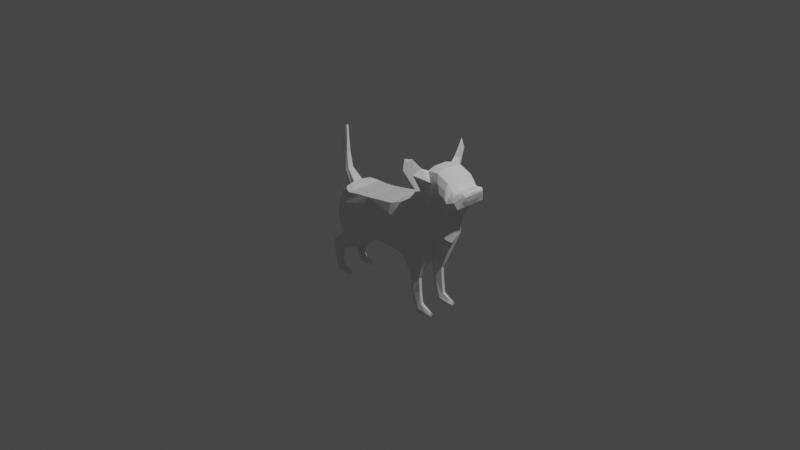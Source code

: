 # Source: PepeElChihuahuaRig.blend  (saved by Blender 2.91.10; exported with 4.5.12 LTS)
import bpy
from mathutils import Matrix  # noqa: F401  (used for matrix-valued properties, if any)

bpy.ops.wm.read_factory_settings(use_empty=True)
scene = bpy.context.scene
scene.name = 'Scene'

# ---- collections
col_collection = bpy.data.collections.new('Collection'); scene.collection.children.link(col_collection)

# ---- world
world_world = bpy.data.worlds.new('World'); scene.world = world_world
world_world.use_nodes = True; world_world.node_tree.nodes.clear()
_N = world_world.node_tree.nodes; _L = world_world.node_tree.links
n0 = _N.new('ShaderNodeOutputWorld'); n0.name = 'World Output'; n0.location = (300, 300)
n1 = _N.new('ShaderNodeBackground'); n1.name = 'Background'; n1.location = (10, 300)
n1.inputs[0].default_value = (0.05088, 0.05088, 0.05088, 1.0)
_L.new(n1.outputs[0], n0.inputs[0])
n0.is_active_output = True
world_world.color = (0.05088, 0.05088, 0.05088)
world_world.use_sun_shadow = False
world_world.sun_shadow_jitter_overblur = 0.0

# ---- cameras
cam_camera = bpy.data.cameras.new('Camera')
cam_camera.clip_end = 100.0
cam_camera.ortho_scale = 7.314

# ---- lights
light_light = bpy.data.lights.new('Light', 'POINT')
light_light.transmission_factor = 0.0
light_light.energy = 1000.0
light_light.shadow_soft_size = 0.1
light_light.shadow_maximum_resolution = 0.006
light_light.use_absolute_resolution = True

# ---- meshes
me_plane = bpy.data.meshes.new('Plane')
me_plane.from_pydata([(-0.7125, 0.0, -0.1911), (-0.185, 0.0, -0.267), (-0.5252, 0.0, 0.1872), (-0.2002, 0.0, 0.2176), (0.09987, 0.0, -0.2746), (0.09607, 0.0, 0.2784), (0.3164, 0.0, -0.3202), (0.2822, 0.0, 0.3467), (0.5632, 0.0, -0.2252), (0.3619, 0.0, 0.4949), (0.7455, 0.0, 0.002678), (0.3999, 0.0, 0.586), (0.7835, 0.0, 0.3901), (0.567, 0.0, 0.7835), (0.9064, 0.0, 0.4458), (0.8679, 0.0, 0.6659), (0.9991, 0.0, 0.5552), (0.9509, 0.0, 0.6413), (1.015, 0.0, 0.6137), (0.9906, 0.0, 0.6471), (0.8594, 0.0, 0.4267), (-0.6848, 0.0, 0.07157), (-0.6217, -0.0002759, 0.2251), (-0.5747, 0.0, 0.2092), (-0.7243, 0.0, -0.1016), (-0.5252, -0.2115, 0.1872), (-0.3472, -0.1909, -0.109), (-0.2603, -0.1909, 0.2176), (0.09987, -0.259, -0.1166), (0.09607, -0.2038, 0.2784), (0.3164, -0.259, -0.1622), (0.2822, -0.1611, 0.3467), (0.6197, -0.2545, -0.02325), (0.3619, -0.09048, 0.4949), (0.7037, -0.1711, 0.2352), (0.3999, -0.1223, 0.586), (0.8111, -0.1454, 0.3587), (0.567, -0.1554, 0.7587), (0.8722, -0.1776, 0.4189), (0.8667, -0.1451, 0.6381), (0.8533, -0.1763, 0.4112), (0.9945, -0.1402, 0.563), (0.9544, -0.1329, 0.6324), (1.014, -0.1156, 0.6136), (0.9901, -0.1173, 0.6453), (-0.6163, -0.1612, 0.2107), (-0.6848, -0.1909, 0.07157), (-0.5803, -0.1932, 0.1983), (-0.7243, -0.1909, -0.1016), (-0.2264, -0.1228, 0.2176), (0.09607, -0.1228, 0.2784), (0.567, -0.07362, 0.7835), (0.744, -0.09841, 0.07462), (0.5632, -0.1228, -0.2252), (0.8671, -0.07299, 0.6612), (0.3619, -0.04903, 0.4949), (0.3999, -0.07362, 0.586), (0.3164, -0.1228, -0.3202), (0.09987, -0.1228, -0.2746), (0.9994, -0.07375, 0.5559), (0.9064, -0.07362, 0.4458), (-0.2112, -0.1228, -0.267), (-0.6848, -0.1228, -0.2898), (-0.6942, -0.06269, 0.0769), (-0.6269, -0.05989, 0.2261), (0.2822, -0.09595, 0.3467), (0.9501, -0.07212, 0.6408), (0.7835, -0.07362, 0.3901), (-0.5747, -0.1228, 0.2092), (0.9923, -0.06923, 0.648), (1.017, -0.06777, 0.6164), (-0.5252, -0.1228, 0.1872), (-0.7243, -0.1228, -0.1016), (0.8594, -0.07362, 0.4267), (-0.6848, -0.1909, -0.2898), (-0.3472, -0.1909, -0.267), (-0.674, -0.1815, -0.3503), (-0.3931, -0.1815, -0.3986), (-0.3716, -0.1375, -0.4034), (-0.674, -0.1375, -0.3503), (-0.8367, -0.1732, -0.4797), (-0.6922, -0.1732, -0.5335), (-0.6813, -0.1494, -0.5382), (-0.837, -0.1392, -0.4786), (-0.7975, -0.1686, -0.7433), (-0.7255, -0.1686, -0.7099), (-0.7198, -0.1448, -0.7096), (-0.7975, -0.1364, -0.7433), (-0.7663, -0.1605, -0.8287), (-0.6908, -0.1705, -0.7536), (-0.6851, -0.1428, -0.7518), (-0.7663, -0.1391, -0.8287), (-0.6361, -0.1605, -0.8287), (-0.6328, -0.1656, -0.7651), (-0.6321, -0.1406, -0.7647), (-0.6361, -0.1447, -0.8287), (-0.596, -0.1596, -0.8259), (-0.5934, -0.1606, -0.7791), (-0.593, -0.1452, -0.7786), (-0.596, -0.1459, -0.8259), (0.3476, -0.173, -0.4323), (0.4727, -0.173, -0.4358), (0.3476, -0.1408, -0.4323), (0.4727, -0.1408, -0.4358), (0.3641, -0.173, -0.6271), (0.4833, -0.173, -0.5889), (0.3641, -0.1408, -0.6271), (0.4833, -0.1408, -0.5889), (0.4484, -0.173, -0.8287), (0.5011, -0.173, -0.7151), (0.4484, -0.1408, -0.8287), (0.5011, -0.1408, -0.7151), (0.5788, -0.1676, -0.8287), (0.5874, -0.1676, -0.754), (0.5788, -0.1461, -0.8287), (0.5874, -0.1461, -0.754), (0.6271, -0.1623, -0.8131), (0.6314, -0.1623, -0.7708), (0.6271, -0.1514, -0.8131), (0.6314, -0.1514, -0.7708), (0.877, 0.0, 0.4352), (0.8604, -0.1767, 0.4146), (0.877, -0.07362, 0.4352), (0.9712, 0.0, 0.4907), (0.9152, 0.0, 0.6372), (0.9712, -0.1709, 0.4907), (0.9191, -0.1399, 0.6218), (0.9158, -0.07281, 0.6345), (0.9712, -0.07362, 0.4907), (0.4398, 0.0, -0.2727), (0.3221, 0.0, 0.4208), (0.4441, -0.2885, -0.1371), (0.3221, -0.1104, 0.4208), (0.3221, -0.04497, 0.4208), (0.4398, -0.09581, -0.2727), (0.4101, -0.2048, -0.434), (0.4101, -0.1178, -0.434), (0.4237, -0.1955, -0.608), (0.4237, -0.1178, -0.608), (0.4747, -0.1935, -0.7676), (0.4747, -0.1178, -0.7676), (0.5831, -0.1869, -0.7871), (0.5831, -0.1244, -0.7871), (0.6292, -0.1804, -0.792), (0.6292, -0.1309, -0.792), (-0.4349, 0.0, -0.2784), (-0.3627, 0.0, 0.2024), (-0.516, -0.2442, -0.1994), (-0.3928, -0.1921, 0.2024), (-0.3758, -0.1097, 0.2024), (-0.448, -0.06946, -0.2784), (-0.516, -0.2442, -0.2784), (-0.5336, -0.2302, -0.3744), (-0.5228, -0.0914, -0.3769), (-0.7645, -0.1853, -0.5066), (-0.759, -0.1177, -0.5089), (-0.7615, -0.1784, -0.7266), (-0.7587, -0.121, -0.7264), (-0.7286, -0.1812, -0.7911), (-0.7257, -0.12, -0.7892), (-0.6345, -0.1757, -0.7969), (-0.6341, -0.125, -0.7934), (-0.5947, -0.1688, -0.8025), (-0.5945, -0.1376, -0.8007), (1.012, 0.0, 0.64), (-0.6677, -0.0007831, 0.1209), (-0.605, -0.2357, -0.05127), (-0.3038, -0.2151, 0.05429), (0.09797, -0.2556, 0.08087), (0.2993, -0.2477, 0.09227), (0.4908, -0.2335, 0.2358), (0.5678, -0.1793, 0.3538), (0.6891, -0.2157, 0.5711), (0.8684, -0.2152, 0.5322), (0.9747, -0.1611, 0.5983), (1.005, -0.1226, 0.6322), (0.771, -0.2152, 0.6013), (-0.657, -0.1757, 0.1505), (-0.6495, -0.2151, 0.05377), (1.012, -0.0687, 0.6404), (-0.6716, -0.06396, 0.1253), (0.8413, -0.2152, 0.575), (0.9451, -0.1963, 0.5608), (0.3831, -0.2605, 0.1419), (-0.4544, -0.2423, 0.001507), (0.6886, 0.0, 0.7914), (0.6886, -0.1554, 0.7665), (0.6886, -0.07362, 0.7914), (0.8222, 0.0, 0.7354), (0.8222, -0.1554, 0.7106), (0.8222, -0.07362, 0.7354), (0.7629, 0.0, 0.1802), (0.4765, 0.0, 0.6765), (0.7529, -0.1593, 0.2918), (0.4765, -0.1429, 0.6517), (0.4765, -0.07362, 0.6765), (0.7621, -0.08705, 0.2192), (0.6233, -0.196, 0.4534), (-0.6242, -0.0538, 0.227), (-0.6217, -0.0002759, 0.2251), (-0.6778, -0.05282, 0.1271), (-0.6677, -0.0007831, 0.1209), (-0.7347, -0.0316, 0.3342), (-0.7352, 0.0, 0.3309), (-0.7956, -0.03329, 0.3015), (-0.796, 0.0, 0.2961), (-0.7633, -0.02249, 0.5028), (-0.7614, 0.0, 0.5018), (-0.8171, -0.02542, 0.5009), (-0.8238, 0.0, 0.4999), (-0.7633, -0.02249, 0.5028), (-0.7614, 0.0, 0.5018), (-0.8171, -0.02542, 0.5009), (-0.8238, 0.0, 0.4999), (-0.7684, -0.01443, 0.668), (-0.7665, 0.0, 0.667), (-0.8222, -0.01736, 0.6661), (-0.829, 0.0, 0.6651), (-0.7731, -0.009907, 0.8002), (-0.7719, 0.0, 0.8), (-0.7873, -0.01103, 0.7961), (-0.7892, 0.0, 0.7943), (0.8305, -0.192, 0.6428), (0.7285, -0.192, 0.6839), (0.9999, 0.0, 0.6436), (-0.2833, -0.2097, 0.1359), (0.09577, -0.2363, 0.1796), (0.2895, -0.2111, 0.2195), (0.4251, -0.1687, 0.3653), (0.4826, -0.1575, 0.4699), (0.6268, -0.1922, 0.6649), (0.8663, -0.1869, 0.5852), (0.9633, -0.1537, 0.6154), (0.9961, -0.1266, 0.6387), (-0.6505, -0.06861, 0.1757), (0.9309, -0.1747, 0.5913), (0.3513, -0.1921, 0.2813), (-0.4248, -0.2239, 0.102), (-0.5664, -0.2303, 0.06798), (-0.6379, -0.1751, 0.1806), (-0.6162, -0.2108, 0.126), (1.001, -0.07565, 0.6442), (0.5487, -0.1761, 0.5525), (-0.6505, -0.06861, 0.1757), (-0.7681, -0.04562, 0.3165), (-0.7948, -0.02852, 0.5018), (-0.7939, -0.02887, 0.5009), (-0.799, -0.02081, 0.6661), (-0.7814, -0.01563, 0.7988), (-0.7818, 0.0, 0.7972), (0.6268, -0.1922, 0.6649), (0.567, -0.1554, 0.7587), (0.4765, -0.1429, 0.6517), (0.5487, -0.1761, 0.5525), (0.5214, -0.3156, 0.7428), (0.5415, -0.2214, 0.7888), (0.4441, -0.2821, 0.6998), (0.5333, -0.284, 0.5727), (0.5045, -0.3657, 0.8813), (0.5193, -0.3208, 0.9059), (0.4777, -0.3829, 0.917), (0.4881, -0.4115, 0.8126)], [], [(237, 225, 27, 148), (167, 26, 28, 168), (168, 28, 30, 169), (183, 131, 32, 170), (170, 32, 34, 171), (197, 193, 36, 172), (181, 121, 38, 173), (182, 125, 41, 174), (174, 41, 43, 175), (172, 36, 40, 176), (240, 47, 45, 239), (238, 25, 47, 240), (50, 49, 27, 29), (187, 51, 37, 186), (53, 52, 34, 32), (56, 55, 33, 35), (58, 57, 30, 28), (128, 59, 41, 125), (180, 63, 46, 177), (65, 50, 29, 31), (127, 54, 39, 126), (196, 67, 36, 193), (68, 64, 45, 47), (241, 69, 44, 233), (149, 71, 25, 148), (195, 56, 35, 194), (72, 62, 74, 48), (30, 57, 102, 100), (59, 70, 43, 41), (71, 68, 47, 25), (133, 65, 31, 132), (69, 66, 42, 44), (61, 58, 28, 26), (122, 60, 38, 121), (63, 72, 48, 46), (67, 73, 40, 36), (12, 20, 73, 67), (21, 24, 72, 63), (120, 14, 60, 122), (1, 4, 58, 61), (19, 17, 66, 69), (130, 7, 65, 133), (2, 23, 68, 71), (16, 18, 70, 59), (129, 8, 53, 134), (24, 0, 62, 72), (192, 11, 56, 195), (146, 2, 71, 149), (224, 19, 69, 241), (23, 22, 64, 68), (191, 12, 67, 196), (124, 15, 54, 127), (7, 5, 50, 65), (165, 21, 63, 180), (145, 1, 61, 150), (123, 16, 59, 128), (4, 6, 57, 58), (11, 9, 55, 56), (8, 10, 52, 53), (185, 13, 51, 187), (5, 3, 49, 50), (74, 62, 79, 76), (147, 74, 151), (61, 26, 75), (153, 78, 82, 155), (151, 74, 76, 152), (150, 61, 78, 153), (61, 75, 77, 78), (82, 81, 85, 86), (78, 77, 81, 82), (76, 79, 83, 80), (152, 76, 80, 154), (84, 87, 91, 88), (80, 83, 87, 84), (154, 80, 84, 156), (155, 82, 86, 157), (159, 90, 94, 161), (156, 84, 88, 158), (157, 86, 90, 159), (86, 85, 89, 90), (161, 94, 98, 163), (90, 89, 93, 94), (88, 91, 95, 92), (158, 88, 92, 160), (163, 98, 97, 162), (94, 93, 97, 98), (92, 95, 99, 96), (160, 92, 96, 162), (103, 101, 105, 107), (53, 32, 101, 103), (131, 30, 100, 135), (134, 53, 103, 136), (138, 107, 111, 140), (135, 100, 104, 137), (136, 103, 107, 138), (100, 102, 106, 104), (111, 109, 113, 115), (104, 106, 110, 108), (107, 105, 109, 111), (137, 104, 108, 139), (115, 113, 117, 119), (139, 108, 112, 141), (140, 111, 115, 142), (108, 110, 114, 112), (144, 119, 117, 143), (141, 112, 116, 143), (142, 115, 119, 144), (112, 114, 118, 116), (15, 188, 190, 54), (20, 120, 122, 73), (73, 122, 121, 40), (54, 190, 189, 39), (176, 40, 121, 181), (14, 123, 128, 60), (17, 124, 127, 66), (66, 127, 126, 42), (60, 128, 125, 38), (173, 38, 125, 182), (114, 142, 144, 118), (113, 141, 143, 117), (118, 144, 143, 116), (110, 140, 142, 114), (109, 139, 141, 113), (105, 137, 139, 109), (102, 136, 138, 106), (101, 135, 137, 105), (106, 138, 140, 110), (57, 134, 136, 102), (32, 131, 135, 101), (6, 129, 134, 57), (9, 130, 133, 55), (55, 133, 132, 33), (169, 30, 131, 183), (93, 160, 162, 97), (99, 163, 162, 96), (89, 158, 160, 93), (95, 161, 163, 99), (87, 157, 159, 91), (85, 156, 158, 89), (91, 159, 161, 95), (83, 155, 157, 87), (81, 154, 156, 85), (77, 152, 154, 81), (62, 150, 153, 79), (75, 151, 152, 77), (79, 153, 155, 83), (26, 147, 151, 75), (0, 145, 150, 62), (3, 146, 149, 49), (49, 149, 148, 27), (238, 237, 148, 25), (74, 147, 184, 166), (227, 169, 183, 236), (231, 173, 182, 235), (223, 176, 181, 222), (64, 22, 199, 198), (18, 164, 179, 70), (70, 179, 175, 43), (234, 180, 177, 239), (74, 166, 178, 48), (48, 178, 177, 46), (230, 172, 176, 223), (232, 174, 175, 233), (235, 182, 174, 232), (222, 181, 173, 231), (242, 197, 172, 230), (228, 170, 171, 229), (236, 183, 170, 228), (226, 168, 169, 227), (225, 167, 168, 226), (147, 26, 167, 184), (190, 187, 186, 189), (188, 185, 187, 190), (229, 171, 197, 242), (10, 191, 196, 52), (13, 192, 195, 51), (51, 195, 194, 37), (52, 196, 193, 34), (171, 34, 193, 197), (198, 199, 203, 202), (165, 180, 200, 201), (234, 64, 198, 243), (205, 204, 208, 209), (201, 200, 204, 205), (243, 198, 202, 244), (209, 208, 212, 213), (244, 202, 206, 245), (202, 203, 207, 206), (246, 210, 214, 247), (245, 206, 210, 246), (206, 207, 211, 210), (217, 216, 220, 221), (210, 211, 215, 214), (213, 212, 216, 217), (249, 221, 220, 248), (247, 214, 218, 248), (214, 215, 219, 218), (216, 247, 248, 220), (219, 249, 248, 218), (208, 245, 246, 212), (212, 246, 247, 216), (204, 244, 245, 208), (200, 243, 244, 204), (180, 234, 243, 200), (35, 229, 242, 194), (27, 225, 226, 29), (29, 226, 227, 31), (132, 236, 228, 33), (33, 228, 229, 35), (230, 37, 251, 250), (189, 222, 231, 39), (126, 235, 232, 42), (42, 232, 233, 44), (37, 230, 223, 186), (64, 234, 239, 45), (186, 223, 222, 189), (39, 231, 235, 126), (31, 227, 236, 132), (166, 184, 237, 238), (164, 224, 241, 179), (179, 241, 233, 175), (166, 238, 240, 178), (178, 240, 239, 177), (184, 167, 225, 237), (252, 253, 257, 256), (194, 242, 253, 252), (242, 230, 250, 253), (37, 194, 252, 251), (257, 254, 258, 261), (250, 251, 255, 254), (253, 250, 254, 257), (251, 252, 256, 255), (260, 261, 258, 259), (255, 256, 260, 259), (256, 257, 261, 260), (254, 255, 259, 258)])
_uv = me_plane.uv_layers.new(name='UVMap')
_uv.uv.foreach_set('vector', [0.5, 0.75, 1.0, 0.75, 1.0, 1.0, 0.5, 1.0, 1.0, 0.5, 1.0, 0.0, 1.0, 0.0, 1.0, 0.5, 1.0, 0.5, 1.0, 0.0, 1.0, 0.0, 1.0, 0.5, 1.0, 0.5, 1.0, 0.0, 1.0, 0.0, 1.0, 0.5, 1.0, 0.5, 1.0, 0.0, 1.0, 0.0, 1.0, 0.5, 1.0, 0.5, 1.0, 0.0, 1.0, 0.0, 1.0, 0.5, 1.0, 0.5, 1.0, 0.0, 1.0, 0.0, 1.0, 0.5, 1.0, 0.5, 1.0, 0.0, 1.0, 0.0, 1.0, 0.5, 1.0, 0.5, 1.0, 0.0, 1.0, 0.0, 1.0, 0.5, 1.0, 0.5, 1.0, 0.0, 1.0, 0.0, 1.0, 0.5, 0.0, 0.75, 0.0, 1.0, 0.0, 1.0, 0.0, 0.75, 0.0, 0.75, 0.0, 1.0, 0.0, 1.0, 0.0, 0.75, 1.0, 1.0, 1.0, 1.0, 1.0, 1.0, 1.0, 1.0, 1.0, 1.0, 1.0, 1.0, 1.0, 1.0, 1.0, 1.0, 1.0, 0.0, 1.0, 0.0, 1.0, 0.0, 1.0, 0.0, 1.0, 1.0, 1.0, 1.0, 1.0, 1.0, 1.0, 1.0, 1.0, 0.0, 1.0, 0.0, 1.0, 0.0, 1.0, 0.0, 1.0, 0.0, 1.0, 0.0, 1.0, 0.0, 1.0, 0.0, 0.0, 0.5, 0.0, 0.0, 0.0, 0.0, 0.0, 0.5, 1.0, 1.0, 1.0, 1.0, 1.0, 1.0, 1.0, 1.0, 1.0, 1.0, 1.0, 1.0, 1.0, 1.0, 1.0, 1.0, 1.0, 0.0, 1.0, 0.0, 1.0, 0.0, 1.0, 0.0, 0.0, 1.0, 0.0, 1.0, 0.0, 1.0, 0.0, 1.0, 1.0, 0.75, 1.0, 1.0, 1.0, 1.0, 1.0, 0.75, 0.5, 1.0, 0.0, 1.0, 0.0, 1.0, 0.5, 1.0, 1.0, 1.0, 1.0, 1.0, 1.0, 1.0, 1.0, 1.0, 0.0, 0.0, 0.0, 0.0, 0.0, 0.0, 0.0, 0.0, 1.0, 0.0, 1.0, 0.0, 1.0, 0.0, 1.0, 0.0, 1.0, 0.0, 1.0, 0.0, 1.0, 0.0, 1.0, 0.0, 0.0, 1.0, 0.0, 1.0, 0.0, 1.0, 0.0, 1.0, 1.0, 1.0, 1.0, 1.0, 1.0, 1.0, 1.0, 1.0, 1.0, 1.0, 1.0, 1.0, 1.0, 1.0, 1.0, 1.0, 1.0, 0.0, 1.0, 0.0, 1.0, 0.0, 1.0, 0.0, 1.0, 0.0, 1.0, 0.0, 1.0, 0.0, 1.0, 0.0, 0.0, 0.0, 0.0, 0.0, 0.0, 0.0, 0.0, 0.0, 1.0, 0.0, 1.0, 0.0, 1.0, 0.0, 1.0, 0.0, 1.0, 0.0, 1.0, 0.0, 1.0, 0.0, 1.0, 0.0, 0.0, 0.0, 0.0, 0.0, 0.0, 0.0, 0.0, 0.0, 1.0, 0.0, 1.0, 0.0, 1.0, 0.0, 1.0, 0.0, 1.0, 0.0, 1.0, 0.0, 1.0, 0.0, 1.0, 0.0, 1.0, 1.0, 1.0, 1.0, 1.0, 1.0, 1.0, 1.0, 1.0, 1.0, 1.0, 1.0, 1.0, 1.0, 1.0, 1.0, 0.0, 1.0, 0.0, 1.0, 0.0, 1.0, 0.0, 1.0, 1.0, 0.0, 1.0, 0.0, 1.0, 0.0, 1.0, 0.0, 1.0, 0.0, 1.0, 0.0, 1.0, 0.0, 1.0, 0.0, 0.0, 0.0, 0.0, 0.0, 0.0, 0.0, 0.0, 0.0, 1.0, 1.0, 1.0, 1.0, 1.0, 1.0, 1.0, 1.0, 0.5, 1.0, 0.0, 1.0, 0.0, 1.0, 0.5, 1.0, 1.0, 0.75, 1.0, 1.0, 1.0, 1.0, 1.0, 0.75, 0.0, 1.0, 0.0, 1.0, 0.0, 1.0, 0.0, 1.0, 1.0, 0.0, 1.0, 0.0, 1.0, 0.0, 1.0, 0.0, 1.0, 1.0, 1.0, 1.0, 1.0, 1.0, 1.0, 1.0, 1.0, 1.0, 1.0, 1.0, 1.0, 1.0, 1.0, 1.0, 0.0, 0.5, 0.0, 0.0, 0.0, 0.0, 0.0, 0.5, 0.5, 0.0, 1.0, 0.0, 1.0, 0.0, 0.5, 0.0, 1.0, 0.0, 1.0, 0.0, 1.0, 0.0, 1.0, 0.0, 1.0, 0.0, 1.0, 0.0, 1.0, 0.0, 1.0, 0.0, 1.0, 1.0, 1.0, 1.0, 1.0, 1.0, 1.0, 1.0, 1.0, 0.0, 1.0, 0.0, 1.0, 0.0, 1.0, 0.0, 1.0, 1.0, 1.0, 1.0, 1.0, 1.0, 1.0, 1.0, 1.0, 1.0, 1.0, 1.0, 1.0, 1.0, 1.0, 1.0, 0.0, 0.0, 0.0, 0.0, 0.0, 0.0, 0.0, 0.0, 0.5, 0.0, 0.0, 0.0, 0.5, 0.0, 1.0, 0.0, 1.0, 0.0, 1.0, 0.0, 0.5, 0.0, 1.0, 0.0, 1.0, 0.0, 0.5, 0.0, 0.5, 0.0, 0.0, 0.0, 0.0, 0.0, 0.5, 0.0, 0.5, 0.0, 1.0, 0.0, 1.0, 0.0, 0.5, 0.0, 1.0, 0.0, 1.0, 0.0, 1.0, 0.0, 1.0, 0.0, 1.0, 0.0, 1.0, 0.0, 1.0, 0.0, 1.0, 0.0, 1.0, 0.0, 1.0, 0.0, 1.0, 0.0, 1.0, 0.0, 0.0, 0.0, 0.0, 0.0, 0.0, 0.0, 0.0, 0.0, 0.5, 0.0, 0.0, 0.0, 0.0, 0.0, 0.5, 0.0, 0.0, 0.0, 0.0, 0.0, 0.0, 0.0, 0.0, 0.0, 0.0, 0.0, 0.0, 0.0, 0.0, 0.0, 0.0, 0.0, 0.5, 0.0, 0.0, 0.0, 0.0, 0.0, 0.5, 0.0, 0.5, 0.0, 1.0, 0.0, 1.0, 0.0, 0.5, 0.0, 0.5, 0.0, 1.0, 0.0, 1.0, 0.0, 0.5, 0.0, 0.5, 0.0, 0.0, 0.0, 0.0, 0.0, 0.5, 0.0, 0.5, 0.0, 1.0, 0.0, 1.0, 0.0, 0.5, 0.0, 1.0, 0.0, 1.0, 0.0, 1.0, 0.0, 1.0, 0.0, 0.5, 0.0, 1.0, 0.0, 1.0, 0.0, 0.5, 0.0, 1.0, 0.0, 1.0, 0.0, 1.0, 0.0, 1.0, 0.0, 0.0, 0.0, 0.0, 0.0, 0.0, 0.0, 0.0, 0.0, 0.5, 0.0, 0.0, 0.0, 0.0, 0.0, 0.5, 0.0, 0.5, 0.0, 1.0, 0.0, 1.0, 0.0, 0.5, 0.0, 1.0, 0.0, 1.0, 0.0, 1.0, 0.0, 1.0, 0.0, 0.0, 0.0, 0.0, 0.0, 0.0, 0.0, 0.0, 0.0, 0.5, 0.0, 0.0, 0.0, 0.0, 0.0, 0.5, 0.0, 1.0, 0.0, 1.0, 0.0, 1.0, 0.0, 1.0, 0.0, 1.0, 0.0, 1.0, 0.0, 1.0, 0.0, 1.0, 0.0, 1.0, 0.0, 1.0, 0.0, 1.0, 0.0, 1.0, 0.0, 1.0, 0.0, 1.0, 0.0, 1.0, 0.0, 1.0, 0.0, 1.0, 0.0, 1.0, 0.0, 1.0, 0.0, 1.0, 0.0, 1.0, 0.0, 1.0, 0.0, 1.0, 0.0, 1.0, 0.0, 1.0, 0.0, 1.0, 0.0, 1.0, 0.0, 1.0, 0.0, 1.0, 0.0, 1.0, 0.0, 1.0, 0.0, 1.0, 0.0, 1.0, 0.0, 1.0, 0.0, 1.0, 0.0, 1.0, 0.0, 1.0, 0.0, 1.0, 0.0, 1.0, 0.0, 1.0, 0.0, 1.0, 0.0, 1.0, 0.0, 1.0, 0.0, 1.0, 0.0, 1.0, 0.0, 1.0, 0.0, 1.0, 0.0, 1.0, 0.0, 1.0, 0.0, 1.0, 0.0, 1.0, 0.0, 1.0, 0.0, 1.0, 0.0, 1.0, 0.0, 1.0, 0.0, 1.0, 0.0, 1.0, 0.0, 1.0, 0.0, 1.0, 0.0, 1.0, 0.0, 1.0, 0.0, 1.0, 0.0, 1.0, 0.0, 1.0, 0.0, 1.0, 0.0, 1.0, 0.0, 1.0, 0.0, 1.0, 0.0, 1.0, 0.0, 1.0, 0.0, 1.0, 0.0, 1.0, 0.0, 1.0, 0.0, 1.0, 0.0, 1.0, 0.0, 1.0, 0.0, 1.0, 0.0, 1.0, 0.0, 1.0, 0.0, 1.0, 0.0, 1.0, 1.0, 1.0, 1.0, 1.0, 1.0, 1.0, 1.0, 1.0, 0.0, 1.0, 0.0, 1.0, 0.0, 1.0, 0.0, 1.0, 0.0, 1.0, 0.0, 1.0, 0.0, 1.0, 0.0, 1.0, 1.0, 1.0, 1.0, 1.0, 1.0, 1.0, 1.0, 1.0, 0.5, 1.0, 0.0, 1.0, 0.0, 1.0, 0.5, 1.0, 0.0, 1.0, 0.0, 1.0, 0.0, 1.0, 0.0, 1.0, 1.0, 1.0, 1.0, 1.0, 1.0, 1.0, 1.0, 1.0, 1.0, 1.0, 1.0, 1.0, 1.0, 1.0, 1.0, 1.0, 0.0, 1.0, 0.0, 1.0, 0.0, 1.0, 0.0, 1.0, 0.5, 1.0, 0.0, 1.0, 0.0, 1.0, 0.5, 1.0, 0.0, 1.0, 0.0, 1.0, 0.0, 1.0, 0.0, 1.0, 0.0, 1.0, 0.0, 1.0, 0.0, 1.0, 0.0, 1.0, 0.0, 1.0, 0.0, 1.0, 0.0, 1.0, 0.0, 1.0, 0.0, 1.0, 0.0, 1.0, 0.0, 1.0, 0.0, 1.0, 0.0, 1.0, 0.0, 1.0, 0.0, 1.0, 0.0, 1.0, 0.0, 1.0, 0.0, 1.0, 0.0, 1.0, 0.0, 1.0, 0.0, 1.0, 0.0, 1.0, 0.0, 1.0, 0.0, 1.0, 0.0, 1.0, 0.0, 1.0, 0.0, 1.0, 0.0, 1.0, 0.0, 1.0, 0.0, 1.0, 0.0, 1.0, 0.0, 1.0, 0.0, 1.0, 0.0, 1.0, 0.0, 1.0, 0.0, 1.0, 0.0, 1.0, 0.0, 1.0, 0.0, 1.0, 0.0, 1.0, 0.0, 1.0, 0.0, 1.0, 0.0, 1.0, 0.0, 1.0, 1.0, 1.0, 1.0, 1.0, 1.0, 1.0, 1.0, 1.0, 1.0, 1.0, 1.0, 1.0, 1.0, 1.0, 1.0, 1.0, 0.5, 1.0, 0.0, 1.0, 0.0, 1.0, 0.5, 1.0, 0.0, 0.5, 0.0, 0.5, 0.0, 1.0, 0.0, 0.0, 0.0, 0.5, 0.0, 0.5, 0.0, 0.0, 0.0, 1.0, 0.0, 0.5, 0.0, 0.5, 0.0, 1.0, 0.0, 0.0, 0.0, 0.5, 0.0, 0.5, 0.0, 0.0, 0.0, 0.0, 0.0, 0.5, 0.0, 0.5, 0.0, 0.0, 0.0, 1.0, 0.0, 0.5, 0.0, 0.5, 0.0, 1.0, 0.0, 0.0, 0.0, 0.5, 0.0, 0.5, 0.0, 0.0, 0.0, 0.0, 0.0, 0.5, 0.0, 0.5, 0.0, 0.0, 0.0, 1.0, 0.0, 0.5, 0.0, 0.5, 0.0, 1.0, 0.0, 1.0, 0.0, 0.5, 0.0, 0.5, 0.0, 1.0, 0.0, 0.0, 0.0, 0.5, 0.0, 0.5, 0.0, 0.0, 0.0, 1.0, 0.0, 0.5, 0.0, 0.5, 0.0, 1.0, 0.0, 0.0, 0.0, 0.5, 0.0, 0.5, 0.0, 0.0, 0.0, 1.0, 0.0, 0.5, 0.0, 0.5, 0.0, 1.0, 0.0, 0.0, 0.0, 0.5, 0.0, 0.5, 0.0, 0.0, 0.0, 1.0, 1.0, 0.5, 1.0, 0.5, 1.0, 1.0, 1.0, 1.0, 1.0, 0.5, 1.0, 0.5, 1.0, 1.0, 1.0, 0.0, 0.75, 0.5, 0.75, 0.5, 1.0, 0.0, 1.0, 0.0, 0.0, 0.5, 0.0, 0.5, 0.5, 0.0, 0.5, 1.0, 0.75, 1.0, 0.5, 1.0, 0.5, 1.0, 0.75, 1.0, 0.75, 1.0, 0.5, 1.0, 0.5, 1.0, 0.75, 1.0, 0.75, 1.0, 0.5, 1.0, 0.5, 1.0, 0.75, 0.0, 1.0, 0.0, 1.0, 0.0, 1.0, 0.0, 1.0, 1.0, 0.0, 1.0, 0.5, 1.0, 0.5, 1.0, 0.0, 1.0, 0.0, 1.0, 0.5, 1.0, 0.5, 1.0, 0.0, 0.0, 0.75, 0.0, 0.5, 0.0, 0.5, 0.0, 0.75, 0.0, 0.0, 0.0, 0.5, 0.0, 0.5, 0.0, 0.0, 0.0, 0.0, 0.0, 0.5, 0.0, 0.5, 0.0, 0.0, 1.0, 0.75, 1.0, 0.5, 1.0, 0.5, 1.0, 0.75, 1.0, 0.75, 1.0, 0.5, 1.0, 0.5, 1.0, 0.75, 1.0, 0.75, 1.0, 0.5, 1.0, 0.5, 1.0, 0.75, 1.0, 0.75, 1.0, 0.5, 1.0, 0.5, 1.0, 0.75, 1.0, 0.75, 1.0, 0.5, 1.0, 0.5, 1.0, 0.75, 1.0, 0.75, 1.0, 0.5, 1.0, 0.5, 1.0, 0.75, 1.0, 0.75, 1.0, 0.5, 1.0, 0.5, 1.0, 0.75, 1.0, 0.75, 1.0, 0.5, 1.0, 0.5, 1.0, 0.75, 1.0, 0.75, 1.0, 0.5, 1.0, 0.5, 1.0, 0.75, 0.5, 0.0, 1.0, 0.0, 1.0, 0.5, 0.5, 0.5, 1.0, 1.0, 1.0, 1.0, 1.0, 1.0, 1.0, 1.0, 1.0, 1.0, 1.0, 1.0, 1.0, 1.0, 1.0, 1.0, 1.0, 0.75, 1.0, 0.5, 1.0, 0.5, 1.0, 0.75, 1.0, 0.0, 1.0, 0.0, 1.0, 0.0, 1.0, 0.0, 1.0, 1.0, 1.0, 1.0, 1.0, 1.0, 1.0, 1.0, 1.0, 1.0, 1.0, 1.0, 1.0, 1.0, 1.0, 1.0, 1.0, 0.0, 1.0, 0.0, 1.0, 0.0, 1.0, 0.0, 1.0, 0.5, 1.0, 0.0, 1.0, 0.0, 1.0, 0.5, 0.0, 1.0, 0.0, 1.0, 0.0, 1.0, 0.0, 1.0, 0.0, 0.5, 0.0, 0.5, 0.0, 0.5, 0.0, 0.5, 0.0, 0.75, 0.0, 1.0, 0.0, 1.0, 0.0, 0.75, 0.0, 0.5, 0.0, 0.5, 0.0, 0.5, 0.0, 0.5, 0.0, 0.5, 0.0, 0.5, 0.0, 0.5, 0.0, 0.5, 0.0, 0.75, 0.0, 1.0, 0.0, 1.0, 0.0, 0.75, 0.0, 0.5, 0.0, 0.5, 0.0, 0.5, 0.0, 0.5, 0.0, 0.75, 0.0, 1.0, 0.0, 1.0, 0.0, 0.75, 0.0, 1.0, 0.0, 1.0, 0.0, 1.0, 0.0, 1.0, 0.0, 0.75, 0.0, 1.0, 0.0, 1.0, 0.0, 0.75, 0.0, 0.75, 0.0, 1.0, 0.0, 1.0, 0.0, 0.75, 0.0, 1.0, 0.0, 1.0, 0.0, 1.0, 0.0, 1.0, 0.0, 0.5, 0.0, 0.5, 0.0, 0.5, 0.0, 0.5, 0.0, 1.0, 0.0, 1.0, 0.0, 1.0, 0.0, 1.0, 0.0, 0.5, 0.0, 0.5, 0.0, 0.5, 0.0, 0.5, 0.0, 0.75, 0.0, 0.5, 0.0, 0.5, 0.0, 0.75, 0.0, 0.75, 0.0, 1.0, 0.0, 1.0, 0.0, 0.75, 0.0, 1.0, 0.0, 1.0, 0.0, 1.0, 0.0, 1.0, 0.0, 0.5, 0.0, 0.75, 0.0, 0.75, 0.0, 0.5, 0.0, 1.0, 0.0, 0.75, 0.0, 0.75, 0.0, 1.0, 0.0, 0.5, 0.0, 0.75, 0.0, 0.75, 0.0, 0.5, 0.0, 0.5, 0.0, 0.75, 0.0, 0.75, 0.0, 0.5, 0.0, 0.5, 0.0, 0.75, 0.0, 0.75, 0.0, 0.5, 0.0, 0.5, 0.0, 0.75, 0.0, 0.75, 0.0, 0.5, 0.0, 0.5, 0.0, 0.75, 0.0, 0.75, 0.0, 0.5, 1.0, 1.0, 1.0, 0.75, 1.0, 0.75, 1.0, 1.0, 1.0, 1.0, 1.0, 0.75, 1.0, 0.75, 1.0, 1.0, 1.0, 1.0, 1.0, 0.75, 1.0, 0.75, 1.0, 1.0, 1.0, 1.0, 1.0, 0.75, 1.0, 0.75, 1.0, 1.0, 1.0, 1.0, 1.0, 0.75, 1.0, 0.75, 1.0, 1.0, 1.0, 0.75, 1.0, 1.0, 1.0, 1.0, 1.0, 0.75, 1.0, 1.0, 1.0, 0.75, 1.0, 0.75, 1.0, 1.0, 1.0, 1.0, 1.0, 0.75, 1.0, 0.75, 1.0, 1.0, 1.0, 1.0, 1.0, 0.75, 1.0, 0.75, 1.0, 1.0, 1.0, 1.0, 1.0, 0.75, 1.0, 0.75, 1.0, 1.0, 0.0, 1.0, 0.0, 0.75, 0.0, 0.75, 0.0, 1.0, 1.0, 1.0, 1.0, 0.75, 1.0, 0.75, 1.0, 1.0, 1.0, 1.0, 1.0, 0.75, 1.0, 0.75, 1.0, 1.0, 1.0, 1.0, 1.0, 0.75, 1.0, 0.75, 1.0, 1.0, 0.0, 0.5, 0.5, 0.5, 0.5, 0.75, 0.0, 0.75, 1.0, 0.5, 1.0, 0.75, 1.0, 0.75, 1.0, 0.5, 1.0, 0.5, 1.0, 0.75, 1.0, 0.75, 1.0, 0.5, 0.0, 0.5, 0.0, 0.75, 0.0, 0.75, 0.0, 0.5, 0.0, 0.5, 0.0, 0.75, 0.0, 0.75, 0.0, 0.5, 0.5, 0.5, 1.0, 0.5, 1.0, 0.75, 0.5, 0.75, 1.0, 1.0, 1.0, 0.75, 1.0, 0.75, 1.0, 1.0, 1.0, 1.0, 1.0, 0.75, 1.0, 0.75, 1.0, 1.0, 1.0, 0.75, 1.0, 0.75, 1.0, 0.75, 1.0, 0.75, 1.0, 1.0, 1.0, 1.0, 1.0, 1.0, 1.0, 1.0, 1.0, 0.75, 1.0, 0.75, 1.0, 0.75, 1.0, 0.75, 1.0, 0.75, 1.0, 1.0, 1.0, 1.0, 1.0, 0.75, 1.0, 0.75, 1.0, 0.75, 1.0, 0.75, 1.0, 0.75, 1.0, 1.0, 1.0, 1.0, 1.0, 1.0, 1.0, 1.0, 1.0, 1.0, 1.0, 0.75, 1.0, 0.75, 1.0, 1.0, 1.0, 1.0, 1.0, 1.0, 1.0, 1.0, 1.0, 1.0, 1.0, 1.0, 1.0, 0.75, 1.0, 0.75, 1.0, 1.0, 1.0, 0.75, 1.0, 1.0, 1.0, 1.0, 1.0, 0.75])
me_plane.use_remesh_fix_poles = True
me_plane.use_remesh_preserve_attributes = False
me_plane.use_mirror_vertex_groups = False
me_plane.update()
arm_armature = bpy.data.armatures.new('Armature')  # bones are not reproduced

# ---- objects
ob_light = bpy.data.objects.new('Light', light_light)
ob_camera = bpy.data.objects.new('Camera', cam_camera)
ob_plane = bpy.data.objects.new('Plane', me_plane)
ob_empty = bpy.data.objects.new('Empty', None)
ob_armature = bpy.data.objects.new('Armature', arm_armature)

# ---- transforms, parenting, visibility, modifiers, constraints
ob_light.location = (4.076, 1.005, 5.904)
ob_light.rotation_euler = (0.6503, 0.05522, 1.866)
ob_light.lock_rotations_4d = False
ob_light.empty_display_type = 'ARROWS'
ob_light.color = (0.0, 0.0, 0.0, 0.0)
ob_light.lineart.crease_threshold = 0.0
ob_camera.location = (7.359, -6.926, 4.958)
ob_camera.rotation_euler = (1.109, 0.0, 0.8149)
ob_camera.lock_rotations_4d = False
ob_camera.empty_display_type = 'ARROWS'
ob_camera.color = (0.0, 0.0, 0.0, 0.0)
ob_camera.display_type = 'WIRE'
ob_camera.lineart.crease_threshold = 0.0
ob_plane.location = (0.0, 0.0, 0.0)
ob_plane.lineart.crease_threshold = 0.0
_m = ob_plane.modifiers.new('Mirror', 'MIRROR')
_m.use_axis = (False, True, False)
_m.use_clip = True
ob_empty.location = (2.183, 0.0, 0.0)
ob_empty.rotation_euler = (1.571, 0.0, 0.0)
ob_empty.scale = (0.4442, 0.4442, 0.4442)
ob_empty.empty_display_type = 'IMAGE'
ob_empty.empty_display_size = 5.0
ob_empty.empty_image_depth = 'BACK'
ob_empty.empty_image_side = 'FRONT'
ob_empty.lineart.crease_threshold = 0.0
ob_armature.location = (0.0, 0.0, 0.0)
ob_armature.show_in_front = True
ob_armature.lineart.crease_threshold = 0.0

# ---- collection membership
col_collection.objects.link(ob_light)
col_collection.objects.link(ob_camera)
col_collection.objects.link(ob_plane)
col_collection.objects.link(ob_empty)
col_collection.objects.link(ob_armature)

# ---- scene / render settings (as saved in the file)
scene.camera = ob_camera
scene.frame_start = 1; scene.frame_end = 250; scene.frame_set(109)
scene.render.engine = 'BLENDER_EEVEE_NEXT'
scene.cycles.use_denoising = False
scene.cycles.samples = 128
scene.cycles.sampling_pattern = 'TABULATED_SOBOL'
scene.cycles.use_adaptive_sampling = False
scene.cycles.use_light_tree = False
scene.view_settings.view_transform = 'Filmic'
bpy.context.view_layer.update()
